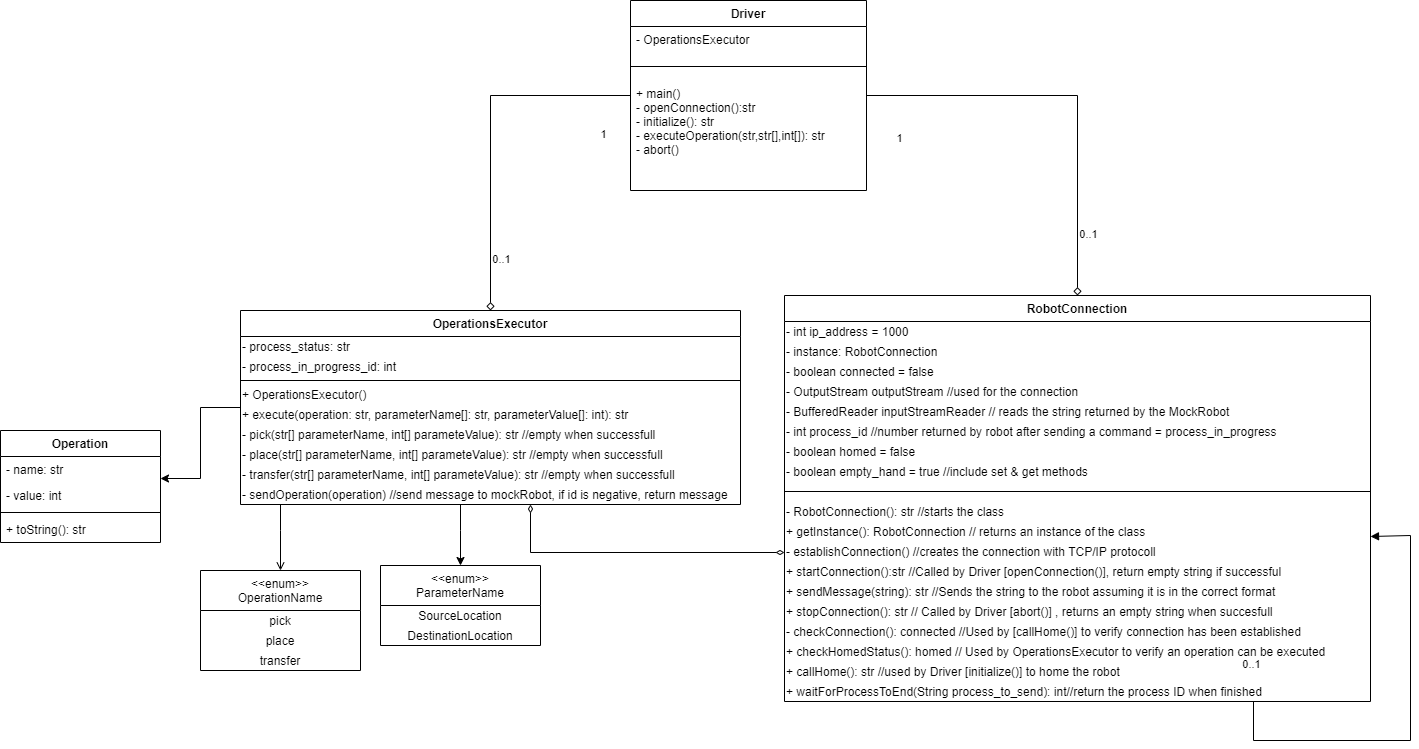

The diagram above was exported from draw.io. Its source (the exported page's mxGraphModel, read from the mxfile embedded in the PNG):
<mxGraphModel dx="2049" dy="1690" grid="1" gridSize="10" guides="1" tooltips="1" connect="1" arrows="0" fold="1" page="1" pageScale="1" pageWidth="827" pageHeight="1169" math="0" shadow="0">
  <root>
    <mxCell id="0" />
    <mxCell id="1" parent="0" />
    <mxCell id="OFoZSoZyWxW7RN4DEDmb-1" value="Driver" style="swimlane;fontStyle=1;align=center;verticalAlign=top;childLayout=stackLayout;horizontal=1;startSize=26;horizontalStack=0;resizeParent=1;resizeParentMax=0;resizeLast=0;collapsible=1;marginBottom=0;" parent="1" vertex="1">
      <mxGeometry x="130" y="-50" width="236" height="190" as="geometry">
        <mxRectangle x="20" y="-150" width="70" height="26" as="alternateBounds" />
      </mxGeometry>
    </mxCell>
    <mxCell id="ZteklEqnGV9etw1wFDza-6" value="- OperationsExecutor" style="text;strokeColor=none;fillColor=none;align=left;verticalAlign=top;spacingLeft=4;spacingRight=4;overflow=hidden;rotatable=0;points=[[0,0.5],[1,0.5]];portConstraint=eastwest;" parent="OFoZSoZyWxW7RN4DEDmb-1" vertex="1">
      <mxGeometry y="26" width="236" height="26" as="geometry" />
    </mxCell>
    <mxCell id="OFoZSoZyWxW7RN4DEDmb-3" value="" style="line;strokeWidth=1;fillColor=none;align=left;verticalAlign=middle;spacingTop=-1;spacingLeft=3;spacingRight=3;rotatable=0;labelPosition=right;points=[];portConstraint=eastwest;" parent="OFoZSoZyWxW7RN4DEDmb-1" vertex="1">
      <mxGeometry y="52" width="236" height="28" as="geometry" />
    </mxCell>
    <mxCell id="OFoZSoZyWxW7RN4DEDmb-4" value="+ main()&#10;- openConnection():str&#10;- initialize(): str&#10;- executeOperation(str,str[],int[]): str&#10;- abort()&#10;" style="text;strokeColor=none;fillColor=none;align=left;verticalAlign=top;spacingLeft=4;spacingRight=4;overflow=hidden;rotatable=0;points=[[0,0.5],[1,0.5]];portConstraint=eastwest;" parent="OFoZSoZyWxW7RN4DEDmb-1" vertex="1">
      <mxGeometry y="80" width="236" height="110" as="geometry" />
    </mxCell>
    <mxCell id="OFoZSoZyWxW7RN4DEDmb-5" value="RobotConnection" style="swimlane;fontStyle=1;align=center;verticalAlign=top;childLayout=stackLayout;horizontal=1;startSize=26;horizontalStack=0;resizeParent=1;resizeParentMax=0;resizeLast=0;collapsible=1;marginBottom=0;" parent="1" vertex="1">
      <mxGeometry x="284" y="245" width="586" height="406" as="geometry">
        <mxRectangle x="284" y="300" width="130" height="26" as="alternateBounds" />
      </mxGeometry>
    </mxCell>
    <mxCell id="UFVqu1UR7yA-cZj-ZWuM-9" value="&lt;span style=&quot;&quot;&gt;- int ip_address = 1000&lt;/span&gt;" style="text;html=1;strokeColor=none;fillColor=none;align=left;verticalAlign=middle;whiteSpace=wrap;rounded=0;labelBackgroundColor=none;" vertex="1" parent="OFoZSoZyWxW7RN4DEDmb-5">
      <mxGeometry y="26" width="586" height="20" as="geometry" />
    </mxCell>
    <mxCell id="UFVqu1UR7yA-cZj-ZWuM-10" value="&lt;span style=&quot;&quot;&gt;- instance: RobotConnection&lt;/span&gt;" style="text;html=1;strokeColor=none;fillColor=none;align=left;verticalAlign=middle;whiteSpace=wrap;rounded=0;labelBackgroundColor=none;" vertex="1" parent="OFoZSoZyWxW7RN4DEDmb-5">
      <mxGeometry y="46" width="586" height="20" as="geometry" />
    </mxCell>
    <mxCell id="UFVqu1UR7yA-cZj-ZWuM-11" value="&lt;span&gt;- boolean connected = false&lt;/span&gt;" style="text;html=1;strokeColor=none;fillColor=none;align=left;verticalAlign=middle;whiteSpace=wrap;rounded=0;labelBackgroundColor=none;" vertex="1" parent="OFoZSoZyWxW7RN4DEDmb-5">
      <mxGeometry y="66" width="586" height="20" as="geometry" />
    </mxCell>
    <mxCell id="UFVqu1UR7yA-cZj-ZWuM-12" value="&lt;span&gt;- OutputStream outputStream //used for the connection&lt;/span&gt;" style="text;html=1;strokeColor=none;fillColor=none;align=left;verticalAlign=middle;whiteSpace=wrap;rounded=0;labelBackgroundColor=none;" vertex="1" parent="OFoZSoZyWxW7RN4DEDmb-5">
      <mxGeometry y="86" width="586" height="20" as="geometry" />
    </mxCell>
    <mxCell id="UFVqu1UR7yA-cZj-ZWuM-13" value="&lt;span&gt;- BufferedReader inputStreamReader // reads the string returned by the MockRobot&lt;/span&gt;" style="text;html=1;strokeColor=none;fillColor=none;align=left;verticalAlign=middle;whiteSpace=wrap;rounded=0;labelBackgroundColor=none;" vertex="1" parent="OFoZSoZyWxW7RN4DEDmb-5">
      <mxGeometry y="106" width="586" height="20" as="geometry" />
    </mxCell>
    <mxCell id="UFVqu1UR7yA-cZj-ZWuM-14" value="&lt;span&gt;- int process_id //number returned by robot after sending a command = process_in_progress&lt;/span&gt;" style="text;html=1;strokeColor=none;fillColor=none;align=left;verticalAlign=middle;whiteSpace=wrap;rounded=0;labelBackgroundColor=none;" vertex="1" parent="OFoZSoZyWxW7RN4DEDmb-5">
      <mxGeometry y="126" width="586" height="20" as="geometry" />
    </mxCell>
    <mxCell id="UFVqu1UR7yA-cZj-ZWuM-15" value="&lt;span&gt;- boolean homed = false&lt;/span&gt;" style="text;html=1;strokeColor=none;fillColor=none;align=left;verticalAlign=middle;whiteSpace=wrap;rounded=0;labelBackgroundColor=none;" vertex="1" parent="OFoZSoZyWxW7RN4DEDmb-5">
      <mxGeometry y="146" width="586" height="20" as="geometry" />
    </mxCell>
    <mxCell id="UFVqu1UR7yA-cZj-ZWuM-17" value="&lt;span&gt;- boolean&amp;nbsp;&lt;/span&gt;empty_hand = true&amp;nbsp;&lt;span&gt;//include set &amp;amp; get methods&lt;/span&gt;" style="text;html=1;strokeColor=none;fillColor=none;align=left;verticalAlign=middle;whiteSpace=wrap;rounded=0;labelBackgroundColor=none;" vertex="1" parent="OFoZSoZyWxW7RN4DEDmb-5">
      <mxGeometry y="166" width="586" height="20" as="geometry" />
    </mxCell>
    <mxCell id="OFoZSoZyWxW7RN4DEDmb-7" value="" style="line;strokeWidth=1;fillColor=none;align=left;verticalAlign=middle;spacingTop=-1;spacingLeft=3;spacingRight=3;rotatable=0;labelPosition=right;points=[];portConstraint=eastwest;" parent="OFoZSoZyWxW7RN4DEDmb-5" vertex="1">
      <mxGeometry y="186" width="586" height="20" as="geometry" />
    </mxCell>
    <mxCell id="UFVqu1UR7yA-cZj-ZWuM-24" value="&lt;span&gt;- RobotConnection(): str //starts the class&amp;nbsp;&lt;/span&gt;" style="text;html=1;strokeColor=none;fillColor=none;align=left;verticalAlign=middle;whiteSpace=wrap;rounded=0;labelBackgroundColor=none;" vertex="1" parent="OFoZSoZyWxW7RN4DEDmb-5">
      <mxGeometry y="206" width="586" height="20" as="geometry" />
    </mxCell>
    <mxCell id="UFVqu1UR7yA-cZj-ZWuM-25" value="&lt;span&gt;+ getInstance(): RobotConnection // returns an instance of the class&lt;/span&gt;" style="text;html=1;strokeColor=none;fillColor=none;align=left;verticalAlign=middle;whiteSpace=wrap;rounded=0;labelBackgroundColor=none;" vertex="1" parent="OFoZSoZyWxW7RN4DEDmb-5">
      <mxGeometry y="226" width="586" height="20" as="geometry" />
    </mxCell>
    <mxCell id="UFVqu1UR7yA-cZj-ZWuM-26" value="&lt;span&gt;- establishConnection() //creates the connection with TCP/IP protocoll&lt;/span&gt;" style="text;html=1;strokeColor=none;fillColor=none;align=left;verticalAlign=middle;whiteSpace=wrap;rounded=0;labelBackgroundColor=none;" vertex="1" parent="OFoZSoZyWxW7RN4DEDmb-5">
      <mxGeometry y="246" width="586" height="20" as="geometry" />
    </mxCell>
    <mxCell id="UFVqu1UR7yA-cZj-ZWuM-27" value="&lt;span&gt;+ startConnection():str //Called by Driver [openConnection()], return empty string if successful&lt;/span&gt;" style="text;html=1;strokeColor=none;fillColor=none;align=left;verticalAlign=middle;whiteSpace=wrap;rounded=0;labelBackgroundColor=none;" vertex="1" parent="OFoZSoZyWxW7RN4DEDmb-5">
      <mxGeometry y="266" width="586" height="20" as="geometry" />
    </mxCell>
    <mxCell id="UFVqu1UR7yA-cZj-ZWuM-28" value="&lt;span&gt;+ sendMessage(string): str //Sends the string to the robot assuming it is in the correct format&lt;/span&gt;" style="text;html=1;strokeColor=none;fillColor=none;align=left;verticalAlign=middle;whiteSpace=wrap;rounded=0;labelBackgroundColor=none;" vertex="1" parent="OFoZSoZyWxW7RN4DEDmb-5">
      <mxGeometry y="286" width="586" height="20" as="geometry" />
    </mxCell>
    <mxCell id="UFVqu1UR7yA-cZj-ZWuM-29" value="&lt;span&gt;+ stopConnection(): str // Called by Driver [abort()] , returns an empty string when succesfull&lt;/span&gt;" style="text;html=1;strokeColor=none;fillColor=none;align=left;verticalAlign=middle;whiteSpace=wrap;rounded=0;labelBackgroundColor=none;" vertex="1" parent="OFoZSoZyWxW7RN4DEDmb-5">
      <mxGeometry y="306" width="586" height="20" as="geometry" />
    </mxCell>
    <mxCell id="UFVqu1UR7yA-cZj-ZWuM-30" value="&lt;span&gt;- checkConnection(): connected //Used by [callHome()] to verify connection has been established&lt;/span&gt;" style="text;html=1;strokeColor=none;fillColor=none;align=left;verticalAlign=middle;whiteSpace=wrap;rounded=0;labelBackgroundColor=none;" vertex="1" parent="OFoZSoZyWxW7RN4DEDmb-5">
      <mxGeometry y="326" width="586" height="20" as="geometry" />
    </mxCell>
    <mxCell id="UFVqu1UR7yA-cZj-ZWuM-31" value="&lt;span&gt;+ checkHomedStatus(): homed // Used by OperationsExecutor to verify an operation can be executed&lt;/span&gt;" style="text;html=1;strokeColor=none;fillColor=none;align=left;verticalAlign=middle;whiteSpace=wrap;rounded=0;labelBackgroundColor=none;" vertex="1" parent="OFoZSoZyWxW7RN4DEDmb-5">
      <mxGeometry y="346" width="586" height="20" as="geometry" />
    </mxCell>
    <mxCell id="UFVqu1UR7yA-cZj-ZWuM-32" value="&lt;span&gt;+ callHome(): str //used by Driver [initialize()] to home the robot&lt;/span&gt;" style="text;html=1;strokeColor=none;fillColor=none;align=left;verticalAlign=middle;whiteSpace=wrap;rounded=0;labelBackgroundColor=none;" vertex="1" parent="OFoZSoZyWxW7RN4DEDmb-5">
      <mxGeometry y="366" width="586" height="20" as="geometry" />
    </mxCell>
    <mxCell id="UFVqu1UR7yA-cZj-ZWuM-33" value="&lt;span&gt;+ waitForProcessToEnd(String process_to_send): int//return the process ID when finished&lt;/span&gt;" style="text;html=1;strokeColor=none;fillColor=none;align=left;verticalAlign=middle;whiteSpace=wrap;rounded=0;labelBackgroundColor=none;" vertex="1" parent="OFoZSoZyWxW7RN4DEDmb-5">
      <mxGeometry y="386" width="586" height="20" as="geometry" />
    </mxCell>
    <mxCell id="OFoZSoZyWxW7RN4DEDmb-10" style="edgeStyle=orthogonalEdgeStyle;rounded=0;orthogonalLoop=1;jettySize=auto;html=1;endArrow=block;endFill=1;entryX=1;entryY=0.75;entryDx=0;entryDy=0;" parent="OFoZSoZyWxW7RN4DEDmb-5" source="OFoZSoZyWxW7RN4DEDmb-5" target="UFVqu1UR7yA-cZj-ZWuM-25" edge="1">
      <mxGeometry relative="1" as="geometry">
        <mxPoint x="586" y="491" as="targetPoint" />
        <Array as="points">
          <mxPoint x="469" y="445" />
          <mxPoint x="626" y="445" />
          <mxPoint x="626" y="240" />
        </Array>
        <mxPoint x="468.8000000000002" y="576" as="sourcePoint" />
      </mxGeometry>
    </mxCell>
    <mxCell id="OFoZSoZyWxW7RN4DEDmb-11" value="0..1" style="edgeLabel;html=1;align=center;verticalAlign=middle;resizable=0;points=[];" parent="OFoZSoZyWxW7RN4DEDmb-10" vertex="1" connectable="0">
      <mxGeometry x="0.0391" y="2" relative="1" as="geometry">
        <mxPoint x="-158" y="-44" as="offset" />
      </mxGeometry>
    </mxCell>
    <mxCell id="OFoZSoZyWxW7RN4DEDmb-9" style="edgeStyle=orthogonalEdgeStyle;rounded=0;orthogonalLoop=1;jettySize=auto;html=1;endArrow=diamond;endFill=0;" parent="1" source="OFoZSoZyWxW7RN4DEDmb-1" target="OFoZSoZyWxW7RN4DEDmb-5" edge="1">
      <mxGeometry relative="1" as="geometry">
        <Array as="points">
          <mxPoint x="577" y="45" />
        </Array>
      </mxGeometry>
    </mxCell>
    <mxCell id="OFoZSoZyWxW7RN4DEDmb-12" value="0..1" style="edgeLabel;html=1;align=center;verticalAlign=middle;resizable=0;points=[];" parent="OFoZSoZyWxW7RN4DEDmb-9" vertex="1" connectable="0">
      <mxGeometry x="0.6561" y="-4" relative="1" as="geometry">
        <mxPoint x="14" y="9" as="offset" />
      </mxGeometry>
    </mxCell>
    <mxCell id="OFoZSoZyWxW7RN4DEDmb-13" value="1" style="edgeLabel;html=1;align=center;verticalAlign=middle;resizable=0;points=[];" parent="OFoZSoZyWxW7RN4DEDmb-9" vertex="1" connectable="0">
      <mxGeometry x="-0.8439" y="-2" relative="1" as="geometry">
        <mxPoint y="40" as="offset" />
      </mxGeometry>
    </mxCell>
    <mxCell id="OFoZSoZyWxW7RN4DEDmb-26" style="edgeStyle=orthogonalEdgeStyle;rounded=0;orthogonalLoop=1;jettySize=auto;html=1;endArrow=diamondThin;endFill=0;startArrow=diamondThin;startFill=0;" parent="1" source="OFoZSoZyWxW7RN4DEDmb-19" target="OFoZSoZyWxW7RN4DEDmb-5" edge="1">
      <mxGeometry relative="1" as="geometry">
        <Array as="points">
          <mxPoint x="30" y="502" />
        </Array>
      </mxGeometry>
    </mxCell>
    <mxCell id="UFVqu1UR7yA-cZj-ZWuM-3" style="edgeStyle=orthogonalEdgeStyle;rounded=0;orthogonalLoop=1;jettySize=auto;html=1;entryX=0.5;entryY=0;entryDx=0;entryDy=0;" edge="1" parent="1" source="OFoZSoZyWxW7RN4DEDmb-19" target="UFVqu1UR7yA-cZj-ZWuM-1">
      <mxGeometry relative="1" as="geometry">
        <Array as="points">
          <mxPoint x="-40" y="480" />
          <mxPoint x="-40" y="480" />
        </Array>
      </mxGeometry>
    </mxCell>
    <mxCell id="UFVqu1UR7yA-cZj-ZWuM-8" style="edgeStyle=orthogonalEdgeStyle;rounded=0;orthogonalLoop=1;jettySize=auto;html=1;" edge="1" parent="1" source="OFoZSoZyWxW7RN4DEDmb-19">
      <mxGeometry relative="1" as="geometry">
        <mxPoint x="-340" y="428" as="targetPoint" />
      </mxGeometry>
    </mxCell>
    <mxCell id="OFoZSoZyWxW7RN4DEDmb-19" value="OperationsExecutor" style="swimlane;fontStyle=1;align=center;verticalAlign=top;childLayout=stackLayout;horizontal=1;startSize=26;horizontalStack=0;resizeParent=1;resizeParentMax=0;resizeLast=0;collapsible=1;marginBottom=0;" parent="1" vertex="1">
      <mxGeometry x="-260" y="260" width="500" height="194" as="geometry">
        <mxRectangle x="-40" y="390" width="150" height="26" as="alternateBounds" />
      </mxGeometry>
    </mxCell>
    <mxCell id="UFVqu1UR7yA-cZj-ZWuM-35" value="&lt;span&gt;- process_status: str&lt;/span&gt;" style="text;html=1;strokeColor=none;fillColor=none;align=left;verticalAlign=middle;whiteSpace=wrap;rounded=0;labelBackgroundColor=none;" vertex="1" parent="OFoZSoZyWxW7RN4DEDmb-19">
      <mxGeometry y="26" width="500" height="20" as="geometry" />
    </mxCell>
    <mxCell id="UFVqu1UR7yA-cZj-ZWuM-34" value="- process_in_progress_id: int" style="text;html=1;strokeColor=none;fillColor=none;align=left;verticalAlign=middle;whiteSpace=wrap;rounded=0;labelBackgroundColor=none;" vertex="1" parent="OFoZSoZyWxW7RN4DEDmb-19">
      <mxGeometry y="46" width="500" height="20" as="geometry" />
    </mxCell>
    <mxCell id="OFoZSoZyWxW7RN4DEDmb-21" value="" style="line;strokeWidth=1;fillColor=none;align=left;verticalAlign=middle;spacingTop=-1;spacingLeft=3;spacingRight=3;rotatable=0;labelPosition=right;points=[];portConstraint=eastwest;" parent="OFoZSoZyWxW7RN4DEDmb-19" vertex="1">
      <mxGeometry y="66" width="500" height="8" as="geometry" />
    </mxCell>
    <mxCell id="UFVqu1UR7yA-cZj-ZWuM-18" value="+ OperationsExecutor()" style="text;html=1;strokeColor=none;fillColor=none;align=left;verticalAlign=middle;whiteSpace=wrap;rounded=0;labelBackgroundColor=none;" vertex="1" parent="OFoZSoZyWxW7RN4DEDmb-19">
      <mxGeometry y="74" width="500" height="20" as="geometry" />
    </mxCell>
    <mxCell id="UFVqu1UR7yA-cZj-ZWuM-19" value="&lt;span&gt;+ execute(operation: str, parameterName[]: str, parameterValue[]: int): str&lt;/span&gt;" style="text;html=1;strokeColor=none;fillColor=none;align=left;verticalAlign=middle;whiteSpace=wrap;rounded=0;labelBackgroundColor=none;" vertex="1" parent="OFoZSoZyWxW7RN4DEDmb-19">
      <mxGeometry y="94" width="500" height="20" as="geometry" />
    </mxCell>
    <mxCell id="UFVqu1UR7yA-cZj-ZWuM-20" value="&lt;span&gt;- pick(str[] parameterName, int[] parameteValue): str //empty when successfull&lt;/span&gt;" style="text;html=1;strokeColor=none;fillColor=none;align=left;verticalAlign=middle;whiteSpace=wrap;rounded=0;labelBackgroundColor=none;" vertex="1" parent="OFoZSoZyWxW7RN4DEDmb-19">
      <mxGeometry y="114" width="500" height="20" as="geometry" />
    </mxCell>
    <mxCell id="UFVqu1UR7yA-cZj-ZWuM-22" value="&lt;span&gt;- place(str[] parameterName, int[] parameteValue): str //empty when successfull&lt;/span&gt;" style="text;html=1;strokeColor=none;fillColor=none;align=left;verticalAlign=middle;whiteSpace=wrap;rounded=0;labelBackgroundColor=none;" vertex="1" parent="OFoZSoZyWxW7RN4DEDmb-19">
      <mxGeometry y="134" width="500" height="20" as="geometry" />
    </mxCell>
    <mxCell id="UFVqu1UR7yA-cZj-ZWuM-21" value="&lt;span&gt;- transfer(str[] parameterName, int[] parameteValue): str //empty when successfull&lt;/span&gt;" style="text;html=1;strokeColor=none;fillColor=none;align=left;verticalAlign=middle;whiteSpace=wrap;rounded=0;labelBackgroundColor=none;" vertex="1" parent="OFoZSoZyWxW7RN4DEDmb-19">
      <mxGeometry y="154" width="500" height="20" as="geometry" />
    </mxCell>
    <mxCell id="UFVqu1UR7yA-cZj-ZWuM-23" value="- sendOperation(operation) //send message to mockRobot, if id is negative, return message" style="text;html=1;strokeColor=none;fillColor=none;align=left;verticalAlign=middle;whiteSpace=wrap;rounded=0;labelBackgroundColor=none;" vertex="1" parent="OFoZSoZyWxW7RN4DEDmb-19">
      <mxGeometry y="174" width="500" height="20" as="geometry" />
    </mxCell>
    <mxCell id="OFoZSoZyWxW7RN4DEDmb-32" style="edgeStyle=orthogonalEdgeStyle;rounded=0;orthogonalLoop=1;jettySize=auto;html=1;endArrow=none;endFill=0;startArrow=open;startFill=0;" parent="1" source="OFoZSoZyWxW7RN4DEDmb-28" target="UFVqu1UR7yA-cZj-ZWuM-23" edge="1">
      <mxGeometry relative="1" as="geometry">
        <mxPoint x="-220" y="470" as="targetPoint" />
        <Array as="points">
          <mxPoint x="-220" y="480" />
          <mxPoint x="-220" y="480" />
        </Array>
      </mxGeometry>
    </mxCell>
    <mxCell id="OFoZSoZyWxW7RN4DEDmb-28" value="&lt;&lt;enum&gt;&gt;&#10;OperationName" style="swimlane;fontStyle=0;childLayout=stackLayout;horizontal=1;startSize=40;fillColor=none;horizontalStack=0;resizeParent=1;resizeParentMax=0;resizeLast=0;collapsible=1;marginBottom=0;" parent="1" vertex="1">
      <mxGeometry x="-300" y="520" width="160" height="100" as="geometry">
        <mxRectangle x="-220" y="620" width="120" height="40" as="alternateBounds" />
      </mxGeometry>
    </mxCell>
    <mxCell id="UFVqu1UR7yA-cZj-ZWuM-40" value="pick" style="text;html=1;strokeColor=none;fillColor=none;align=center;verticalAlign=middle;whiteSpace=wrap;rounded=0;labelBackgroundColor=none;" vertex="1" parent="OFoZSoZyWxW7RN4DEDmb-28">
      <mxGeometry y="40" width="160" height="20" as="geometry" />
    </mxCell>
    <mxCell id="UFVqu1UR7yA-cZj-ZWuM-41" value="&lt;span&gt;place&lt;/span&gt;" style="text;html=1;strokeColor=none;fillColor=none;align=center;verticalAlign=middle;whiteSpace=wrap;rounded=0;labelBackgroundColor=none;" vertex="1" parent="OFoZSoZyWxW7RN4DEDmb-28">
      <mxGeometry y="60" width="160" height="20" as="geometry" />
    </mxCell>
    <mxCell id="UFVqu1UR7yA-cZj-ZWuM-42" value="transfer" style="text;html=1;strokeColor=none;fillColor=none;align=center;verticalAlign=middle;whiteSpace=wrap;rounded=0;labelBackgroundColor=none;" vertex="1" parent="OFoZSoZyWxW7RN4DEDmb-28">
      <mxGeometry y="80" width="160" height="20" as="geometry" />
    </mxCell>
    <mxCell id="UFVqu1UR7yA-cZj-ZWuM-1" value="&lt;&lt;enum&gt;&gt;&#10;ParameterName" style="swimlane;fontStyle=0;childLayout=stackLayout;horizontal=1;startSize=40;fillColor=none;horizontalStack=0;resizeParent=1;resizeParentMax=0;resizeLast=0;collapsible=1;marginBottom=0;" vertex="1" parent="1">
      <mxGeometry x="-120" y="515" width="160" height="80" as="geometry">
        <mxRectangle x="-220" y="620" width="120" height="40" as="alternateBounds" />
      </mxGeometry>
    </mxCell>
    <mxCell id="UFVqu1UR7yA-cZj-ZWuM-48" value="&lt;span style=&quot;text-align: left&quot;&gt;SourceLocation&lt;/span&gt;" style="text;html=1;strokeColor=none;fillColor=none;align=center;verticalAlign=middle;whiteSpace=wrap;rounded=0;labelBackgroundColor=none;" vertex="1" parent="UFVqu1UR7yA-cZj-ZWuM-1">
      <mxGeometry y="40" width="160" height="20" as="geometry" />
    </mxCell>
    <mxCell id="UFVqu1UR7yA-cZj-ZWuM-47" value="&lt;span style=&quot;text-align: left&quot;&gt;DestinationLocation&lt;/span&gt;" style="text;html=1;strokeColor=none;fillColor=none;align=center;verticalAlign=middle;whiteSpace=wrap;rounded=0;labelBackgroundColor=none;" vertex="1" parent="UFVqu1UR7yA-cZj-ZWuM-1">
      <mxGeometry y="60" width="160" height="20" as="geometry" />
    </mxCell>
    <mxCell id="UFVqu1UR7yA-cZj-ZWuM-4" value="Operation" style="swimlane;fontStyle=1;align=center;verticalAlign=top;childLayout=stackLayout;horizontal=1;startSize=26;horizontalStack=0;resizeParent=1;resizeParentMax=0;resizeLast=0;collapsible=1;marginBottom=0;" vertex="1" parent="1">
      <mxGeometry x="-500" y="380" width="160" height="112" as="geometry" />
    </mxCell>
    <mxCell id="UFVqu1UR7yA-cZj-ZWuM-49" value="- name: str" style="text;strokeColor=none;fillColor=none;align=left;verticalAlign=top;spacingLeft=4;spacingRight=4;overflow=hidden;rotatable=0;points=[[0,0.5],[1,0.5]];portConstraint=eastwest;" vertex="1" parent="UFVqu1UR7yA-cZj-ZWuM-4">
      <mxGeometry y="26" width="160" height="26" as="geometry" />
    </mxCell>
    <mxCell id="UFVqu1UR7yA-cZj-ZWuM-50" value="- value: int" style="text;strokeColor=none;fillColor=none;align=left;verticalAlign=top;spacingLeft=4;spacingRight=4;overflow=hidden;rotatable=0;points=[[0,0.5],[1,0.5]];portConstraint=eastwest;" vertex="1" parent="UFVqu1UR7yA-cZj-ZWuM-4">
      <mxGeometry y="52" width="160" height="26" as="geometry" />
    </mxCell>
    <mxCell id="UFVqu1UR7yA-cZj-ZWuM-6" value="" style="line;strokeWidth=1;fillColor=none;align=left;verticalAlign=middle;spacingTop=-1;spacingLeft=3;spacingRight=3;rotatable=0;labelPosition=right;points=[];portConstraint=eastwest;" vertex="1" parent="UFVqu1UR7yA-cZj-ZWuM-4">
      <mxGeometry y="78" width="160" height="8" as="geometry" />
    </mxCell>
    <mxCell id="UFVqu1UR7yA-cZj-ZWuM-7" value="+ toString(): str" style="text;strokeColor=none;fillColor=none;align=left;verticalAlign=top;spacingLeft=4;spacingRight=4;overflow=hidden;rotatable=0;points=[[0,0.5],[1,0.5]];portConstraint=eastwest;" vertex="1" parent="UFVqu1UR7yA-cZj-ZWuM-4">
      <mxGeometry y="86" width="160" height="26" as="geometry" />
    </mxCell>
    <mxCell id="UFVqu1UR7yA-cZj-ZWuM-37" style="edgeStyle=orthogonalEdgeStyle;rounded=0;orthogonalLoop=1;jettySize=auto;html=1;endArrow=diamond;endFill=0;" edge="1" parent="1" source="OFoZSoZyWxW7RN4DEDmb-4" target="OFoZSoZyWxW7RN4DEDmb-19">
      <mxGeometry relative="1" as="geometry">
        <mxPoint x="243" y="90" as="sourcePoint" />
        <mxPoint x="351" y="235" as="targetPoint" />
        <Array as="points">
          <mxPoint x="-10" y="45" />
        </Array>
      </mxGeometry>
    </mxCell>
    <mxCell id="UFVqu1UR7yA-cZj-ZWuM-38" value="0..1" style="edgeLabel;html=1;align=center;verticalAlign=middle;resizable=0;points=[];" vertex="1" connectable="0" parent="UFVqu1UR7yA-cZj-ZWuM-37">
      <mxGeometry x="0.6561" y="-4" relative="1" as="geometry">
        <mxPoint x="14" y="9" as="offset" />
      </mxGeometry>
    </mxCell>
    <mxCell id="UFVqu1UR7yA-cZj-ZWuM-39" value="1" style="edgeLabel;html=1;align=center;verticalAlign=middle;resizable=0;points=[];" vertex="1" connectable="0" parent="UFVqu1UR7yA-cZj-ZWuM-37">
      <mxGeometry x="-0.8439" y="-2" relative="1" as="geometry">
        <mxPoint y="40" as="offset" />
      </mxGeometry>
    </mxCell>
  </root>
</mxGraphModel>